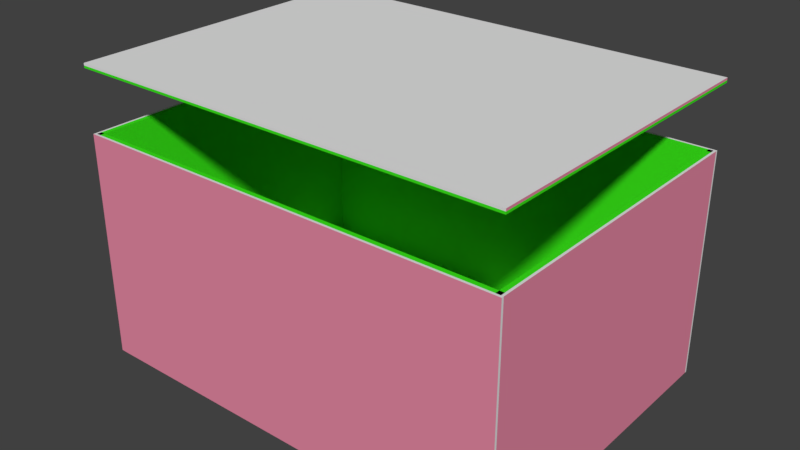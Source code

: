 # Source: chest.blend  (saved by Blender 2.78.0; exported with 4.5.12 LTS)
import bpy
from mathutils import Matrix  # noqa: F401  (used for matrix-valued properties, if any)

bpy.ops.wm.read_factory_settings(use_empty=True)
scene = bpy.context.scene
scene.name = 'Scene'

# ---- collections
col_collection_1 = bpy.data.collections.new('Collection 1'); scene.collection.children.link(col_collection_1)
col_collection_11 = bpy.data.collections.new('Collection 11'); scene.collection.children.link(col_collection_11)

# ---- materials (node trees are filled in below, after node groups)
mat_material_002 = bpy.data.materials.new('Material.002')
mat_material_002.alpha_threshold = 0.0
mat_material_002.use_transparent_shadow = False
mat_material_002.diffuse_color = (0.04533, 0.8, 0.01118, 1.0)
mat_material_002.roughness = 0.5
mat_3mm = bpy.data.materials.new('3mm')
mat_3mm.alpha_threshold = 0.0
mat_3mm.use_transparent_shadow = False
mat_3mm.diffuse_color = (0.8, 0.2523, 0.3734, 1.0)
mat_3mm.roughness = 0.5
mat_3mm.line_color = (0.0, 0.0, 0.0, 1.0)
mat_material = bpy.data.materials.new('Material')
mat_material.alpha_threshold = 0.0
mat_material.use_transparent_shadow = False
mat_material.roughness = 0.5

# ---- material node trees

# ---- world
world_world = bpy.data.worlds.new('World'); scene.world = world_world
world_world.color = (0.05088, 0.05088, 0.05088)
world_world.use_sun_shadow = False
world_world.sun_shadow_jitter_overblur = 0.0
world_world.cycles.sampling_method = 'MANUAL'

# ---- meshes
me_cube_012 = bpy.data.meshes.new('Cube.012')
me_cube_012.from_pydata([(1.0, 1.0, -1.0), (1.0, -1.0, -1.0), (-1.0, -1.0, -1.0), (-1.0, 1.0, -1.0), (1.0, 1.0, 1.0), (1.0, -1.0, 1.0), (-1.0, -1.0, 1.0), (-1.0, 1.0, 1.0)], [], [(0, 1, 2, 3), (4, 7, 6, 5), (0, 4, 5, 1), (1, 5, 6, 2), (2, 6, 7, 3), (4, 0, 3, 7)])
me_cube_012.materials.append(mat_material_002)
me_cube_012.use_remesh_preserve_volume = False
me_cube_012.use_remesh_preserve_attributes = False
me_cube_012.use_mirror_vertex_groups = False
me_cube_012.update()
me_cube_011 = bpy.data.meshes.new('Cube.011')
me_cube_011.from_pydata([(1.0, 1.0, -1.0), (1.0, -1.0, -1.0), (-1.0, -1.0, -1.0), (-1.0, 1.0, -1.0), (1.0, 1.0, 1.0), (1.0, -1.0, 1.0), (-1.0, -1.0, 1.0), (-1.0, 1.0, 1.0)], [], [(0, 1, 2, 3), (4, 7, 6, 5), (0, 4, 5, 1), (1, 5, 6, 2), (2, 6, 7, 3), (4, 0, 3, 7)])
me_cube_011.materials.append(mat_material_002)
me_cube_011.use_remesh_preserve_volume = False
me_cube_011.use_remesh_preserve_attributes = False
me_cube_011.use_mirror_vertex_groups = False
me_cube_011.update()
me_cube_010 = bpy.data.meshes.new('Cube.010')
me_cube_010.from_pydata([(1.0, 1.0, -1.0), (1.0, -1.0, -1.0), (-1.0, -1.0, -1.0), (-1.0, 1.0, -1.0), (1.0, 1.0, 1.0), (1.0, -1.0, 1.0), (-1.0, -1.0, 1.0), (-1.0, 1.0, 1.0)], [], [(0, 1, 2, 3), (4, 7, 6, 5), (0, 4, 5, 1), (1, 5, 6, 2), (2, 6, 7, 3), (4, 0, 3, 7)])
me_cube_010.materials.append(mat_material_002)
me_cube_010.use_remesh_preserve_volume = False
me_cube_010.use_remesh_preserve_attributes = False
me_cube_010.use_mirror_vertex_groups = False
me_cube_010.update()
me_cube_009 = bpy.data.meshes.new('Cube.009')
me_cube_009.from_pydata([(1.0, 1.0, -1.0), (1.0, -1.0, -1.0), (-1.0, -1.0, -1.0), (-1.0, 1.0, -1.0), (1.0, 1.0, 1.0), (1.0, -1.0, 1.0), (-1.0, -1.0, 1.0), (-1.0, 1.0, 1.0)], [], [(0, 1, 2, 3), (4, 7, 6, 5), (0, 4, 5, 1), (1, 5, 6, 2), (2, 6, 7, 3), (4, 0, 3, 7)])
me_cube_009.materials.append(mat_material_002)
me_cube_009.use_remesh_preserve_volume = False
me_cube_009.use_remesh_preserve_attributes = False
me_cube_009.use_mirror_vertex_groups = False
me_cube_009.update()
me_cube_005 = bpy.data.meshes.new('Cube.005')
me_cube_005.from_pydata([(1.0, 1.0, -1.0), (1.0, -1.0, -1.0), (-1.0, -1.0, -1.0), (-1.0, 1.0, -1.0), (1.0, 1.0, 1.0), (1.0, -1.0, 1.0), (-1.0, -1.0, 1.0), (-1.0, 1.0, 1.0)], [], [(0, 1, 2, 3), (4, 7, 6, 5), (0, 4, 5, 1), (1, 5, 6, 2), (2, 6, 7, 3), (4, 0, 3, 7)])
me_cube_005.polygons.foreach_set('material_index', [1, 1, 0, 1, 0, 1])
me_cube_005.materials.append(mat_3mm)
me_cube_005.materials.append(mat_material)
me_cube_005.use_remesh_preserve_volume = False
me_cube_005.use_remesh_preserve_attributes = False
me_cube_005.use_mirror_vertex_groups = False
me_cube_005.update()
me_cube_004 = bpy.data.meshes.new('Cube.004')
me_cube_004.from_pydata([(1.0, 1.0, -1.0), (1.0, -1.0, -1.0), (-1.0, -1.0, -1.0), (-1.0, 1.0, -1.0), (1.0, 1.0, 1.0), (1.0, -1.0, 1.0), (-1.0, -1.0, 1.0), (-1.0, 1.0, 1.0)], [], [(0, 1, 2, 3), (4, 7, 6, 5), (0, 4, 5, 1), (1, 5, 6, 2), (2, 6, 7, 3), (4, 0, 3, 7)])
me_cube_004.polygons.foreach_set('material_index', [1, 1, 0, 1, 0, 1])
me_cube_004.materials.append(mat_3mm)
me_cube_004.materials.append(mat_material)
me_cube_004.use_remesh_preserve_volume = False
me_cube_004.use_remesh_preserve_attributes = False
me_cube_004.use_mirror_vertex_groups = False
me_cube_004.update()
me_cube_002 = bpy.data.meshes.new('Cube.002')
me_cube_002.from_pydata([(1.0, 1.0, -1.0), (1.0, -1.0, -1.0), (-1.0, -1.0, -1.0), (-1.0, 1.0, -1.0), (1.0, 1.0, 1.0), (1.0, -1.0, 1.0), (-1.0, -1.0, 1.0), (-1.0, 1.0, 1.0)], [], [(0, 1, 2, 3), (4, 7, 6, 5), (0, 4, 5, 1), (1, 5, 6, 2), (2, 6, 7, 3), (4, 0, 3, 7)])
me_cube_002.polygons.foreach_set('material_index', [1, 1, 0, 1, 0, 1])
me_cube_002.materials.append(mat_3mm)
me_cube_002.materials.append(mat_material)
me_cube_002.use_remesh_preserve_volume = False
me_cube_002.use_remesh_preserve_attributes = False
me_cube_002.use_mirror_vertex_groups = False
me_cube_002.update()
me_cube_001 = bpy.data.meshes.new('Cube.001')
me_cube_001.from_pydata([(1.0, 1.0, -1.0), (1.0, -1.0, -1.0), (-1.0, -1.0, -1.0), (-1.0, 1.0, -1.0), (1.0, 1.0, 1.0), (1.0, -1.0, 1.0), (-1.0, -1.0, 1.0), (-1.0, 1.0, 1.0)], [], [(0, 1, 2, 3), (4, 7, 6, 5), (0, 4, 5, 1), (1, 5, 6, 2), (2, 6, 7, 3), (4, 0, 3, 7)])
me_cube_001.polygons.foreach_set('material_index', [1, 1, 0, 1, 0, 1])
me_cube_001.materials.append(mat_3mm)
me_cube_001.materials.append(mat_material)
me_cube_001.use_remesh_preserve_volume = False
me_cube_001.use_remesh_preserve_attributes = False
me_cube_001.use_mirror_vertex_groups = False
me_cube_001.update()
me_cube = bpy.data.meshes.new('Cube')
me_cube.from_pydata([(1.0, 1.0, -1.0), (1.0, -1.0, -1.0), (-1.0, -1.0, -1.0), (-1.0, 1.0, -1.0), (1.0, 1.0, 1.0), (1.0, -1.0, 1.0), (-1.0, -1.0, 1.0), (-1.0, 1.0, 1.0)], [], [(0, 1, 2, 3), (4, 7, 6, 5), (0, 4, 5, 1), (1, 5, 6, 2), (2, 6, 7, 3), (4, 0, 3, 7)])
me_cube.polygons.foreach_set('material_index', [1, 1, 0, 1, 0, 1])
me_cube.materials.append(mat_3mm)
me_cube.materials.append(mat_material)
me_cube.use_remesh_preserve_volume = False
me_cube.use_remesh_preserve_attributes = False
me_cube.use_mirror_vertex_groups = False
me_cube.update()
me_cube_008 = bpy.data.meshes.new('Cube.008')
me_cube_008.from_pydata([(1.0, 1.0, -1.0), (1.0, -1.0, -1.0), (-1.0, -1.0, -1.0), (-1.0, 1.0, -1.0), (1.0, 1.0, 1.0), (1.0, -1.0, 1.0), (-1.0, -1.0, 1.0), (-1.0, 1.0, 1.0)], [], [(0, 1, 2, 3), (4, 7, 6, 5), (0, 4, 5, 1), (1, 5, 6, 2), (2, 6, 7, 3), (4, 0, 3, 7)])
me_cube_008.use_remesh_preserve_volume = False
me_cube_008.use_remesh_preserve_attributes = False
me_cube_008.use_mirror_vertex_groups = False
me_cube_008.update()
me_cube_007 = bpy.data.meshes.new('Cube.007')
me_cube_007.from_pydata([(1.0, 1.0, -1.0), (1.0, -1.0, -1.0), (-1.0, -1.0, -1.0), (-1.0, 1.0, -1.0), (1.0, 1.0, 1.0), (1.0, -1.0, 1.0), (-1.0, -1.0, 1.0), (-1.0, 1.0, 1.0)], [], [(0, 1, 2, 3), (4, 7, 6, 5), (0, 4, 5, 1), (1, 5, 6, 2), (2, 6, 7, 3), (4, 0, 3, 7)])
me_cube_007.materials.append(mat_material_002)
me_cube_007.use_remesh_preserve_volume = False
me_cube_007.use_remesh_preserve_attributes = False
me_cube_007.use_mirror_vertex_groups = False
me_cube_007.update()
me_cube_006 = bpy.data.meshes.new('Cube.006')
me_cube_006.from_pydata([(1.0, 1.0, -1.0), (1.0, -1.0, -1.0), (-1.0, -1.0, -1.0), (-1.0, 1.0, -1.0), (1.0, 1.0, 1.0), (1.0, -1.0, 1.0), (-1.0, -1.0, 1.0), (-1.0, 1.0, 1.0)], [], [(0, 1, 2, 3), (4, 7, 6, 5), (0, 4, 5, 1), (1, 5, 6, 2), (2, 6, 7, 3), (4, 0, 3, 7)])
me_cube_006.polygons.foreach_set('material_index', [1, 1, 0, 1, 0, 1])
me_cube_006.materials.append(mat_3mm)
me_cube_006.materials.append(mat_material)
me_cube_006.use_remesh_preserve_volume = False
me_cube_006.use_remesh_preserve_attributes = False
me_cube_006.use_mirror_vertex_groups = False
me_cube_006.update()

# ---- objects
ob_cube_011 = bpy.data.objects.new('Cube.011', me_cube_012)
ob_cube_010 = bpy.data.objects.new('Cube.010', me_cube_011)
ob_cube_009 = bpy.data.objects.new('Cube.009', me_cube_010)
ob_cube_008 = bpy.data.objects.new('Cube.008', me_cube_009)
ob_cube_004 = bpy.data.objects.new('Cube.004', me_cube_005)
ob_cube_003 = bpy.data.objects.new('Cube.003', me_cube_004)
ob_cube_002 = bpy.data.objects.new('Cube.002', me_cube_002)
ob_cube_001 = bpy.data.objects.new('Cube.001', me_cube_001)
ob_cube = bpy.data.objects.new('Cube', me_cube)
ob_cube_007 = bpy.data.objects.new('Cube.007', me_cube_008)
ob_cube_006 = bpy.data.objects.new('Cube.006', me_cube_007)
ob_cube_005 = bpy.data.objects.new('Cube.005', me_cube_006)

# ---- transforms, parenting, visibility, modifiers, constraints
ob_cube_011.location = (0.0, -2.04, 0.0)
ob_cube_011.rotation_euler = (0.0, -0.0, -1.571)
ob_cube_011.scale = (0.03, 2.87, 1.5)
ob_cube_011.lock_rotation = (True, False, False)
ob_cube_011.lock_rotations_4d = False
ob_cube_011.empty_display_type = 'ARROWS'
ob_cube_011.lineart.crease_threshold = 0.0
ob_cube_010.location = (0.0, 2.04, 0.0)
ob_cube_010.rotation_euler = (0.0, -0.0, -1.571)
ob_cube_010.scale = (0.03, 2.87, 1.5)
ob_cube_010.lock_rotation = (True, False, False)
ob_cube_010.lock_rotations_4d = False
ob_cube_010.empty_display_type = 'ARROWS'
ob_cube_010.lineart.crease_threshold = 0.0
ob_cube_009.location = (-2.84, 0.0, 0.0)
ob_cube_009.scale = (0.03, 2.07, 1.5)
ob_cube_009.lock_rotations_4d = False
ob_cube_009.empty_display_type = 'ARROWS'
ob_cube_009.lineart.crease_threshold = 0.0
ob_cube_008.location = (2.84, 0.0, 0.0)
ob_cube_008.scale = (0.03, 2.07, 1.5)
ob_cube_008.lock_rotations_4d = False
ob_cube_008.empty_display_type = 'ARROWS'
ob_cube_008.lineart.crease_threshold = 0.0
ob_cube_004.location = (0.0, 0.0, -1.47)
ob_cube_004.scale = (2.87, 2.07, 0.03)
ob_cube_004.lock_rotations_4d = False
ob_cube_004.empty_display_type = 'ARROWS'
ob_cube_004.lineart.crease_threshold = 0.0
ob_cube_003.location = (0.0, 2.085, 0.0)
ob_cube_003.rotation_euler = (0.0, -0.0, -1.571)
ob_cube_003.scale = (0.015, 2.9, 1.5)
ob_cube_003.lock_rotation = (True, False, False)
ob_cube_003.lock_rotations_4d = False
ob_cube_003.empty_display_type = 'ARROWS'
ob_cube_003.lineart.crease_threshold = 0.0
ob_cube_002.location = (0.0, -2.085, 0.0)
ob_cube_002.rotation_euler = (0.0, -0.0, -1.571)
ob_cube_002.scale = (0.015, 2.9, 1.5)
ob_cube_002.lock_rotation = (True, False, False)
ob_cube_002.lock_rotations_4d = False
ob_cube_002.empty_display_type = 'ARROWS'
ob_cube_002.lineart.crease_threshold = 0.0
ob_cube_001.location = (2.885, 0.0, 0.0)
ob_cube_001.scale = (0.015, 2.07, 1.5)
ob_cube_001.lock_rotations_4d = False
ob_cube_001.empty_display_type = 'ARROWS'
ob_cube_001.lineart.crease_threshold = 0.0
ob_cube.location = (-2.885, 0.0, 0.0)
ob_cube.scale = (0.015, 2.07, 1.5)
ob_cube.lock_rotation = (True, False, False)
ob_cube.lock_rotations_4d = False
ob_cube.empty_display_type = 'ARROWS'
ob_cube.lineart.crease_threshold = 0.0
ob_cube_007.location = (0.0, 0.0, 2.29)
ob_cube_007.scale = (2.81, 2.01, 0.015)
ob_cube_007.lock_rotations_4d = False
ob_cube_007.empty_display_type = 'ARROWS'
ob_cube_007.lineart.crease_threshold = 0.0
ob_cube_006.location = (0.0, 0.0, 2.32)
ob_cube_006.scale = (2.9, 2.1, 0.015)
ob_cube_006.lock_rotations_4d = False
ob_cube_006.empty_display_type = 'ARROWS'
ob_cube_006.lineart.crease_threshold = 0.0
ob_cube_005.location = (0.0, 0.0, 2.35)
ob_cube_005.scale = (2.9, 2.1, 0.015)
ob_cube_005.lock_rotations_4d = False
ob_cube_005.empty_display_type = 'ARROWS'
ob_cube_005.lineart.crease_threshold = 0.0

# ---- collection membership
col_collection_1.objects.link(ob_cube_011)
col_collection_1.objects.link(ob_cube_010)
col_collection_1.objects.link(ob_cube_009)
col_collection_1.objects.link(ob_cube_008)
col_collection_1.objects.link(ob_cube_004)
col_collection_1.objects.link(ob_cube_003)
col_collection_1.objects.link(ob_cube_002)
col_collection_1.objects.link(ob_cube_001)
col_collection_1.objects.link(ob_cube)
col_collection_11.objects.link(ob_cube_007)
col_collection_11.objects.link(ob_cube_006)
col_collection_11.objects.link(ob_cube_005)

# ---- scene / render settings (as saved in the file)
scene.frame_start = 1; scene.frame_end = 250; scene.frame_set(1)
scene.render.engine = 'BLENDER_EEVEE_NEXT'
scene.render.resolution_percentage = 50
scene.render.dither_intensity = 0.0
scene.cycles.use_denoising = False
scene.cycles.samples = 128
scene.cycles.sampling_pattern = 'TABULATED_SOBOL'
scene.cycles.light_sampling_threshold = 0.0
scene.cycles.use_adaptive_sampling = False
scene.cycles.use_light_tree = False
scene.cycles.blur_glossy = 0.0
scene.cycles.sample_clamp_indirect = 0.0
scene.view_settings.view_transform = 'Standard'
bpy.context.view_layer.update()

# ---- added for rendering (the .blend has no active camera and no usable light): camera, sun
cam_auto = bpy.data.cameras.new('AutoCamera')
cam_auto.lens = 50.0
cam_auto.sensor_width = 36.0
cam_auto.clip_end = 1000.0
ob_auto_camera = bpy.data.objects.new('AutoCamera', cam_auto)
scene.collection.objects.link(ob_auto_camera)
ob_auto_camera.location = (7.52898, -9.03477, 6.45568)
ob_auto_camera.rotation_euler = (1.09748, -7.21219e-08, 0.694738)
scene.camera = ob_auto_camera
light_auto_sun = bpy.data.lights.new('AutoSun', 'SUN')
light_auto_sun.energy = 3.0
light_auto_sun.angle = 0.0523599
ob_auto_sun = bpy.data.objects.new('AutoSun', light_auto_sun)
scene.collection.objects.link(ob_auto_sun)
ob_auto_sun.rotation_euler = (0.872665, 0.174533, 0.523599)
bpy.context.view_layer.update()
